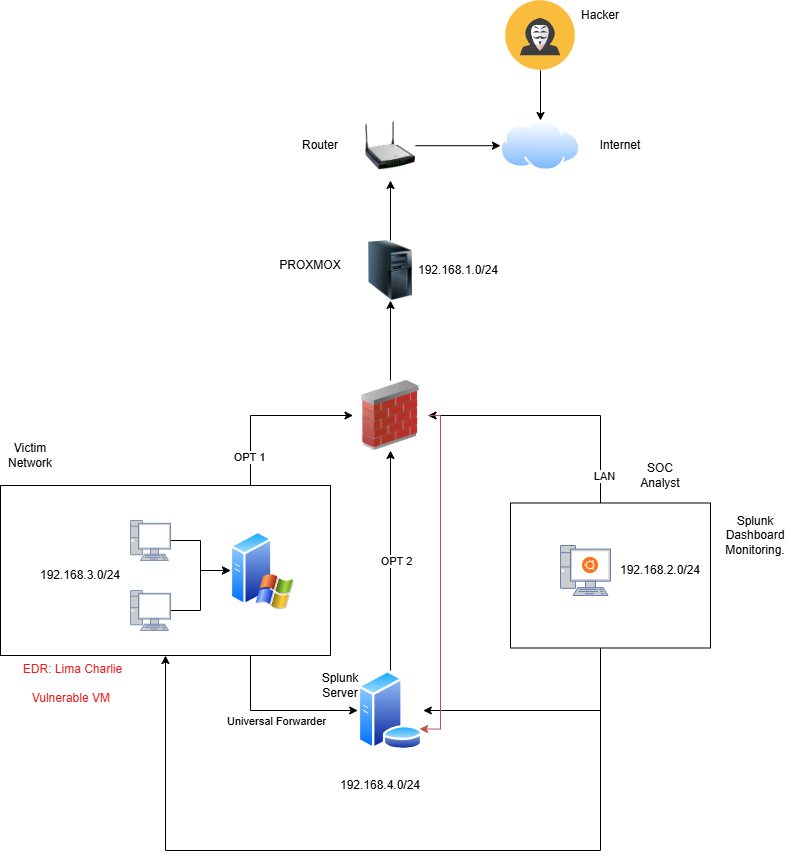

The diagram above was exported from draw.io. Its source (the exported page's mxGraphModel, read from the mxfile embedded in the PNG):
<mxGraphModel dx="2036" dy="1079" grid="1" gridSize="10" guides="1" tooltips="1" connect="1" arrows="1" fold="1" page="1" pageScale="1" pageWidth="850" pageHeight="1100" math="0" shadow="0">
  <root>
    <mxCell id="0" />
    <mxCell id="1" parent="0" />
    <mxCell id="rvcCW1SSt2fwRk2InZab-30" edge="1" parent="1" source="rvcCW1SSt2fwRk2InZab-16" style="edgeStyle=orthogonalEdgeStyle;rounded=0;orthogonalLoop=1;jettySize=auto;html=1;entryX=1;entryY=0.5;entryDx=0;entryDy=0;" target="rvcCW1SSt2fwRk2InZab-3">
      <mxGeometry relative="1" as="geometry">
        <Array as="points">
          <mxPoint x="600" y="455" />
        </Array>
      </mxGeometry>
    </mxCell>
    <mxCell id="rvcCW1SSt2fwRk2InZab-31" connectable="0" parent="rvcCW1SSt2fwRk2InZab-30" style="edgeLabel;html=1;align=center;verticalAlign=middle;resizable=0;points=[];" value="LAN" vertex="1">
      <mxGeometry relative="1" x="-0.5355" y="-3" as="geometry">
        <mxPoint as="offset" />
      </mxGeometry>
    </mxCell>
    <mxCell id="rvcCW1SSt2fwRk2InZab-58" edge="1" parent="1" source="rvcCW1SSt2fwRk2InZab-54" style="edgeStyle=orthogonalEdgeStyle;rounded=0;orthogonalLoop=1;jettySize=auto;html=1;entryX=1;entryY=0.5;entryDx=0;entryDy=0;" target="rvcCW1SSt2fwRk2InZab-14">
      <mxGeometry relative="1" as="geometry">
        <Array as="points">
          <mxPoint x="600" y="750" />
        </Array>
      </mxGeometry>
    </mxCell>
    <mxCell id="rvcCW1SSt2fwRk2InZab-59" edge="1" parent="1" source="rvcCW1SSt2fwRk2InZab-54" style="edgeStyle=orthogonalEdgeStyle;rounded=0;orthogonalLoop=1;jettySize=auto;html=1;entryX=0.5;entryY=1;entryDx=0;entryDy=0;" target="rvcCW1SSt2fwRk2InZab-42">
      <mxGeometry relative="1" as="geometry">
        <Array as="points">
          <mxPoint x="600" y="890" />
          <mxPoint x="165" y="890" />
        </Array>
      </mxGeometry>
    </mxCell>
    <mxCell id="rvcCW1SSt2fwRk2InZab-54" parent="1" style="rounded=0;whiteSpace=wrap;html=1;" value="" vertex="1">
      <mxGeometry height="145" width="200" x="510" y="542.5" as="geometry" />
    </mxCell>
    <mxCell id="rvcCW1SSt2fwRk2InZab-28" edge="1" parent="1" source="rvcCW1SSt2fwRk2InZab-7" style="edgeStyle=orthogonalEdgeStyle;rounded=0;orthogonalLoop=1;jettySize=auto;html=1;entryX=0;entryY=0.5;entryDx=0;entryDy=0;" target="rvcCW1SSt2fwRk2InZab-14">
      <mxGeometry relative="1" as="geometry">
        <Array as="points">
          <mxPoint x="250" y="750" />
        </Array>
      </mxGeometry>
    </mxCell>
    <mxCell id="rvcCW1SSt2fwRk2InZab-44" connectable="0" parent="rvcCW1SSt2fwRk2InZab-28" style="edgeLabel;html=1;align=center;verticalAlign=middle;resizable=0;points=[];" value="Universal Forwarder" vertex="1">
      <mxGeometry relative="1" x="0.224" y="2" as="geometry">
        <mxPoint y="12" as="offset" />
      </mxGeometry>
    </mxCell>
    <mxCell id="rvcCW1SSt2fwRk2InZab-24" edge="1" parent="1" source="rvcCW1SSt2fwRk2InZab-7" style="edgeStyle=orthogonalEdgeStyle;rounded=0;orthogonalLoop=1;jettySize=auto;html=1;entryX=0;entryY=0.5;entryDx=0;entryDy=0;" target="rvcCW1SSt2fwRk2InZab-3">
      <mxGeometry relative="1" as="geometry">
        <Array as="points">
          <mxPoint x="250" y="455" />
        </Array>
      </mxGeometry>
    </mxCell>
    <mxCell id="rvcCW1SSt2fwRk2InZab-33" connectable="0" parent="rvcCW1SSt2fwRk2InZab-24" style="edgeLabel;html=1;align=center;verticalAlign=middle;resizable=0;points=[];" value="OPT 1" vertex="1">
      <mxGeometry relative="1" x="-0.3115" y="2" as="geometry">
        <mxPoint y="-1" as="offset" />
      </mxGeometry>
    </mxCell>
    <mxCell id="rvcCW1SSt2fwRk2InZab-42" parent="1" style="rounded=0;whiteSpace=wrap;html=1;" value="" vertex="1">
      <mxGeometry height="170" width="330" y="525" as="geometry" />
    </mxCell>
    <mxCell id="rvcCW1SSt2fwRk2InZab-1" parent="1" style="image;aspect=fixed;perimeter=ellipsePerimeter;html=1;align=center;shadow=0;dashed=0;spacingTop=3;image=img/lib/active_directory/internet_cloud.svg;" value="" vertex="1">
      <mxGeometry height="50.4" width="80" x="500" y="160" as="geometry" />
    </mxCell>
    <mxCell id="rvcCW1SSt2fwRk2InZab-22" edge="1" parent="1" source="rvcCW1SSt2fwRk2InZab-2" style="edgeStyle=orthogonalEdgeStyle;rounded=0;orthogonalLoop=1;jettySize=auto;html=1;" target="rvcCW1SSt2fwRk2InZab-18" value="">
      <mxGeometry relative="1" as="geometry" />
    </mxCell>
    <mxCell id="rvcCW1SSt2fwRk2InZab-2" parent="1" style="image;html=1;image=img/lib/clip_art/computers/Server_Tower_128x128.png" value="" vertex="1">
      <mxGeometry height="60" width="60" x="360" y="280" as="geometry" />
    </mxCell>
    <mxCell id="rvcCW1SSt2fwRk2InZab-23" edge="1" parent="1" source="rvcCW1SSt2fwRk2InZab-3" style="edgeStyle=orthogonalEdgeStyle;rounded=0;orthogonalLoop=1;jettySize=auto;html=1;" target="rvcCW1SSt2fwRk2InZab-2" value="">
      <mxGeometry relative="1" as="geometry" />
    </mxCell>
    <mxCell id="rvcCW1SSt2fwRk2InZab-47" edge="1" parent="1" source="rvcCW1SSt2fwRk2InZab-3" style="edgeStyle=orthogonalEdgeStyle;rounded=0;orthogonalLoop=1;jettySize=auto;html=1;entryX=1;entryY=0.75;entryDx=0;entryDy=0;fillColor=#f8cecc;strokeColor=#b85450;" target="rvcCW1SSt2fwRk2InZab-14">
      <mxGeometry relative="1" as="geometry">
        <Array as="points">
          <mxPoint x="440" y="455" />
          <mxPoint x="440" y="768" />
        </Array>
      </mxGeometry>
    </mxCell>
    <mxCell id="rvcCW1SSt2fwRk2InZab-3" parent="1" style="image;html=1;image=img/lib/clip_art/networking/Firewall_02_128x128.png" value="" vertex="1">
      <mxGeometry height="70" width="75" x="352.5" y="420" as="geometry" />
    </mxCell>
    <mxCell id="rvcCW1SSt2fwRk2InZab-12" edge="1" parent="1" source="rvcCW1SSt2fwRk2InZab-5" style="edgeStyle=orthogonalEdgeStyle;rounded=0;orthogonalLoop=1;jettySize=auto;html=1;entryX=0;entryY=0.5;entryDx=0;entryDy=0;" target="rvcCW1SSt2fwRk2InZab-7">
      <mxGeometry relative="1" as="geometry" />
    </mxCell>
    <mxCell id="rvcCW1SSt2fwRk2InZab-5" parent="1" style="fontColor=#0066CC;verticalAlign=top;verticalLabelPosition=bottom;labelPosition=center;align=center;html=1;outlineConnect=0;fillColor=#CCCCCC;strokeColor=#6881B3;gradientColor=none;gradientDirection=north;strokeWidth=2;shape=mxgraph.networks.pc;" value="" vertex="1">
      <mxGeometry height="40" width="40" x="130" y="630" as="geometry" />
    </mxCell>
    <mxCell id="rvcCW1SSt2fwRk2InZab-7" parent="1" style="image;aspect=fixed;perimeter=ellipsePerimeter;html=1;align=center;shadow=0;dashed=0;spacingTop=3;image=img/lib/active_directory/windows_server_2.svg;" value="" vertex="1">
      <mxGeometry height="80" width="64" x="230" y="570" as="geometry" />
    </mxCell>
    <mxCell id="rvcCW1SSt2fwRk2InZab-9" edge="1" parent="1" source="rvcCW1SSt2fwRk2InZab-8" style="edgeStyle=orthogonalEdgeStyle;rounded=0;orthogonalLoop=1;jettySize=auto;html=1;" target="rvcCW1SSt2fwRk2InZab-7">
      <mxGeometry relative="1" as="geometry" />
    </mxCell>
    <mxCell id="rvcCW1SSt2fwRk2InZab-8" parent="1" style="fontColor=#0066CC;verticalAlign=top;verticalLabelPosition=bottom;labelPosition=center;align=center;html=1;outlineConnect=0;fillColor=#CCCCCC;strokeColor=#6881B3;gradientColor=none;gradientDirection=north;strokeWidth=2;shape=mxgraph.networks.pc;" value="" vertex="1">
      <mxGeometry height="40" width="40" x="130" y="560" as="geometry" />
    </mxCell>
    <mxCell id="rvcCW1SSt2fwRk2InZab-27" edge="1" parent="1" source="rvcCW1SSt2fwRk2InZab-14" style="edgeStyle=orthogonalEdgeStyle;rounded=0;orthogonalLoop=1;jettySize=auto;html=1;entryX=0.5;entryY=1;entryDx=0;entryDy=0;" target="rvcCW1SSt2fwRk2InZab-3">
      <mxGeometry relative="1" as="geometry" />
    </mxCell>
    <mxCell id="rvcCW1SSt2fwRk2InZab-32" connectable="0" parent="rvcCW1SSt2fwRk2InZab-27" style="edgeLabel;html=1;align=center;verticalAlign=middle;resizable=0;points=[];" value="OPT 2" vertex="1">
      <mxGeometry relative="1" x="-0.0053" y="-5" as="geometry">
        <mxPoint as="offset" />
      </mxGeometry>
    </mxCell>
    <mxCell id="rvcCW1SSt2fwRk2InZab-14" parent="1" style="image;aspect=fixed;perimeter=ellipsePerimeter;html=1;align=center;shadow=0;dashed=0;spacingTop=3;image=img/lib/active_directory/database_server.svg;" value="" vertex="1">
      <mxGeometry height="80" width="65.6" x="357.2" y="710" as="geometry" />
    </mxCell>
    <mxCell id="rvcCW1SSt2fwRk2InZab-16" parent="1" style="fontColor=#0066CC;verticalAlign=top;verticalLabelPosition=bottom;labelPosition=center;align=center;html=1;outlineConnect=0;fillColor=#CCCCCC;strokeColor=#6881B3;gradientColor=none;gradientDirection=north;strokeWidth=2;shape=mxgraph.networks.pc;" value="" vertex="1">
      <mxGeometry height="50" width="50" x="560" y="585" as="geometry" />
    </mxCell>
    <mxCell id="rvcCW1SSt2fwRk2InZab-15" parent="1" style="shape=image;html=1;verticalAlign=top;verticalLabelPosition=bottom;labelBackgroundColor=#ffffff;imageAspect=0;aspect=fixed;image=https://icons.diagrams.net/icon-cache1/Operating_System__Flat_-2035/ubuntu-750.svg" value="" vertex="1">
      <mxGeometry height="20" width="20" x="580" y="595" as="geometry" />
    </mxCell>
    <mxCell id="rvcCW1SSt2fwRk2InZab-20" edge="1" parent="1" source="rvcCW1SSt2fwRk2InZab-18" style="edgeStyle=orthogonalEdgeStyle;rounded=0;orthogonalLoop=1;jettySize=auto;html=1;" target="rvcCW1SSt2fwRk2InZab-1">
      <mxGeometry relative="1" as="geometry" />
    </mxCell>
    <mxCell id="rvcCW1SSt2fwRk2InZab-18" parent="1" style="image;html=1;image=img/lib/clip_art/networking/Wireless_Router_N_128x128.png" value="" vertex="1">
      <mxGeometry height="69.6" width="50" x="365" y="150.4" as="geometry" />
    </mxCell>
    <mxCell id="rvcCW1SSt2fwRk2InZab-56" edge="1" parent="1" source="rvcCW1SSt2fwRk2InZab-19" style="edgeStyle=orthogonalEdgeStyle;rounded=0;orthogonalLoop=1;jettySize=auto;html=1;" target="rvcCW1SSt2fwRk2InZab-1" value="">
      <mxGeometry relative="1" as="geometry" />
    </mxCell>
    <mxCell id="rvcCW1SSt2fwRk2InZab-19" parent="1" style="shape=image;html=1;verticalAlign=top;verticalLabelPosition=bottom;labelBackgroundColor=#ffffff;imageAspect=0;aspect=fixed;image=https://icons.diagrams.net/icon-cache1/Kameleon_Free_Pack_-_Rounded-2372/Hacker-968.svg" value="" vertex="1">
      <mxGeometry height="69.6" width="69.6" x="505.2" y="40.2" as="geometry" />
    </mxCell>
    <mxCell id="rvcCW1SSt2fwRk2InZab-35" parent="1" style="text;html=1;whiteSpace=wrap;strokeColor=none;fillColor=none;align=center;verticalAlign=middle;rounded=0;" value="192.168.4.0/24" vertex="1">
      <mxGeometry height="30" width="60" x="350" y="810" as="geometry" />
    </mxCell>
    <mxCell id="rvcCW1SSt2fwRk2InZab-36" parent="1" style="text;html=1;whiteSpace=wrap;strokeColor=none;fillColor=none;align=center;verticalAlign=middle;rounded=0;" value="192.168.3.0/24" vertex="1">
      <mxGeometry height="30" width="60" x="50" y="600" as="geometry" />
    </mxCell>
    <mxCell id="rvcCW1SSt2fwRk2InZab-38" parent="1" style="text;html=1;whiteSpace=wrap;strokeColor=none;fillColor=none;align=center;verticalAlign=middle;rounded=0;" value="&lt;span style=&quot;color: rgba(0, 0, 0, 0); font-family: monospace; font-size: 0px; text-align: start; text-wrap-mode: nowrap;&quot;&gt;%3CmxGraphModel%3E%3Croot%3E%3CmxCell%20id%3D%220%22%2F%3E%3CmxCell%20id%3D%221%22%20parent%3D%220%22%2F%3E%3CmxCell%20id%3D%222%22%20parent%3D%221%22%20style%3D%22text%3Bhtml%3D1%3BwhiteSpace%3Dwrap%3BstrokeColor%3Dnone%3BfillColor%3Dnone%3Balign%3Dcenter%3BverticalAlign%3Dmiddle%3Brounded%3D0%3B%22%20value%3D%22192.168.4.0%2F24%22%20vertex%3D%221%22%3E%3CmxGeometry%20height%3D%2230%22%20width%3D%2260%22%20x%3D%22340%22%20y%3D%22800%22%20as%3D%22geometry%22%2F%3E%3C%2FmxCell%3E%3C%2Froot%3E%3C%2FmxGraphModel%3E&lt;/span&gt;" vertex="1">
      <mxGeometry height="30" width="60" x="610" y="600" as="geometry" />
    </mxCell>
    <mxCell id="rvcCW1SSt2fwRk2InZab-39" parent="1" style="text;html=1;whiteSpace=wrap;strokeColor=none;fillColor=none;align=center;verticalAlign=middle;rounded=0;" value="192.168.2.0/24" vertex="1">
      <mxGeometry height="30" width="60" x="630" y="595" as="geometry" />
    </mxCell>
    <mxCell id="rvcCW1SSt2fwRk2InZab-40" parent="1" style="text;html=1;whiteSpace=wrap;strokeColor=none;fillColor=none;align=center;verticalAlign=middle;rounded=0;" value="&lt;span style=&quot;color: rgba(0, 0, 0, 0); font-family: monospace; font-size: 0px; text-align: start; text-wrap-mode: nowrap;&quot;&gt;%3CmxGraphModel%3E%3Croot%3E%3CmxCell%20id%3D%220%22%2F%3E%3CmxCell%20id%3D%221%22%20parent%3D%220%22%2F%3E%3CmxCell%20id%3D%222%22%20parent%3D%221%22%20style%3D%22text%3Bhtml%3D1%3BwhiteSpace%3Dwrap%3BstrokeColor%3Dnone%3BfillColor%3Dnone%3Balign%3Dcenter%3BverticalAlign%3Dmiddle%3Brounded%3D0%3B%22%20value%3D%22192.168.4.0%2F24%22%20vertex%3D%221%22%3E%3CmxGeometry%20height%3D%2230%22%20width%3D%2260%22%20x%3D%22340%22%20y%3D%22800%22%20as%3D%22geometry%22%2F%3E%3C%2FmxCell%3E%3C%2Froot%3E%3C%2FmxGraphModel%3E&lt;/span&gt;" vertex="1">
      <mxGeometry height="30" width="60" x="410" y="320" as="geometry" />
    </mxCell>
    <mxCell id="rvcCW1SSt2fwRk2InZab-41" parent="1" style="text;html=1;whiteSpace=wrap;strokeColor=none;fillColor=none;align=center;verticalAlign=middle;rounded=0;" value="192.168.1.0/24" vertex="1">
      <mxGeometry height="30" width="60" x="427.5" y="295" as="geometry" />
    </mxCell>
    <mxCell id="rvcCW1SSt2fwRk2InZab-43" parent="1" style="text;html=1;whiteSpace=wrap;strokeColor=none;fillColor=none;align=center;verticalAlign=middle;rounded=0;" value="Victim Network" vertex="1">
      <mxGeometry height="30" width="60" y="480" as="geometry" />
    </mxCell>
    <mxCell id="rvcCW1SSt2fwRk2InZab-49" parent="1" style="text;html=1;whiteSpace=wrap;strokeColor=none;fillColor=none;align=center;verticalAlign=middle;rounded=0;" value="Splunk Server" vertex="1">
      <mxGeometry height="30" width="60" x="310" y="710" as="geometry" />
    </mxCell>
    <mxCell id="rvcCW1SSt2fwRk2InZab-50" parent="1" style="text;html=1;whiteSpace=wrap;strokeColor=none;fillColor=none;align=center;verticalAlign=middle;rounded=0;" value="PROXMOX" vertex="1">
      <mxGeometry height="30" width="60" x="280" y="290" as="geometry" />
    </mxCell>
    <mxCell id="rvcCW1SSt2fwRk2InZab-51" parent="1" style="text;html=1;whiteSpace=wrap;strokeColor=none;fillColor=none;align=center;verticalAlign=middle;rounded=0;" value="Router" vertex="1">
      <mxGeometry height="30" width="60" x="290" y="170.2" as="geometry" />
    </mxCell>
    <mxCell id="rvcCW1SSt2fwRk2InZab-52" parent="1" style="text;html=1;whiteSpace=wrap;strokeColor=none;fillColor=none;align=center;verticalAlign=middle;rounded=0;" value="Internet" vertex="1">
      <mxGeometry height="30" width="60" x="590" y="170.2" as="geometry" />
    </mxCell>
    <mxCell id="rvcCW1SSt2fwRk2InZab-53" parent="1" style="text;html=1;whiteSpace=wrap;strokeColor=none;fillColor=none;align=center;verticalAlign=middle;rounded=0;fontColor=light-dark(#e91c1c, #ededed);" value="EDR: Lima Charlie&lt;div&gt;&lt;br&gt;&lt;/div&gt;&lt;div&gt;Vulnerable VM&amp;nbsp;&lt;/div&gt;" vertex="1">
      <mxGeometry height="55" width="115" x="15" y="695" as="geometry" />
    </mxCell>
    <mxCell id="rvcCW1SSt2fwRk2InZab-55" parent="1" style="text;html=1;whiteSpace=wrap;strokeColor=none;fillColor=none;align=center;verticalAlign=middle;rounded=0;" value="SOC Analyst" vertex="1">
      <mxGeometry height="30" width="60" x="630" y="500" as="geometry" />
    </mxCell>
    <mxCell id="rvcCW1SSt2fwRk2InZab-57" parent="1" style="text;html=1;whiteSpace=wrap;strokeColor=none;fillColor=none;align=center;verticalAlign=middle;rounded=0;" value="Hacker" vertex="1">
      <mxGeometry height="30" width="60" x="570" y="40" as="geometry" />
    </mxCell>
    <mxCell id="rvcCW1SSt2fwRk2InZab-60" parent="1" style="text;html=1;whiteSpace=wrap;strokeColor=none;fillColor=none;align=center;verticalAlign=middle;rounded=0;" value="Splunk Dashboard&lt;div&gt;Monitoring.&lt;/div&gt;" vertex="1">
      <mxGeometry height="30" width="90" x="710" y="560" as="geometry" />
    </mxCell>
  </root>
</mxGraphModel>